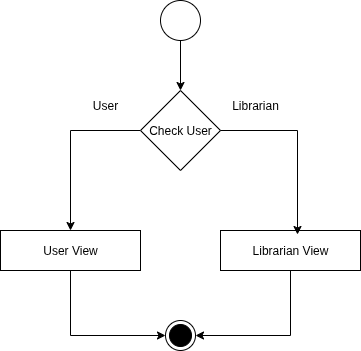

The diagram above was exported from draw.io. Its source (the exported page's mxGraphModel, read from the mxfile embedded in the PNG):
<mxGraphModel dx="1665" dy="751" grid="1" gridSize="10" guides="1" tooltips="1" connect="1" arrows="1" fold="1" page="1" pageScale="1" pageWidth="850" pageHeight="1100" math="0" shadow="0">
  <root>
    <mxCell id="0" />
    <mxCell id="1" parent="0" />
    <mxCell id="lJglnSUr3ajMcQdKVT1l-6" style="edgeStyle=orthogonalEdgeStyle;rounded=0;orthogonalLoop=1;jettySize=auto;html=1;exitX=0.5;exitY=1;exitDx=0;exitDy=0;entryX=0.5;entryY=0;entryDx=0;entryDy=0;" parent="1" source="lJglnSUr3ajMcQdKVT1l-1" target="lJglnSUr3ajMcQdKVT1l-2" edge="1">
      <mxGeometry relative="1" as="geometry" />
    </mxCell>
    <mxCell id="lJglnSUr3ajMcQdKVT1l-1" value="" style="ellipse;whiteSpace=wrap;html=1;aspect=fixed;" parent="1" vertex="1">
      <mxGeometry x="405" y="10" width="40" height="40" as="geometry" />
    </mxCell>
    <mxCell id="lJglnSUr3ajMcQdKVT1l-7" style="edgeStyle=orthogonalEdgeStyle;rounded=0;orthogonalLoop=1;jettySize=auto;html=1;exitX=0;exitY=0.5;exitDx=0;exitDy=0;entryX=0.5;entryY=0;entryDx=0;entryDy=0;" parent="1" source="lJglnSUr3ajMcQdKVT1l-2" target="lJglnSUr3ajMcQdKVT1l-3" edge="1">
      <mxGeometry relative="1" as="geometry" />
    </mxCell>
    <mxCell id="lJglnSUr3ajMcQdKVT1l-2" value="Check User" style="rhombus;whiteSpace=wrap;html=1;" parent="1" vertex="1">
      <mxGeometry x="385" y="100" width="80" height="80" as="geometry" />
    </mxCell>
    <mxCell id="lJglnSUr3ajMcQdKVT1l-9" style="edgeStyle=orthogonalEdgeStyle;rounded=0;orthogonalLoop=1;jettySize=auto;html=1;exitX=0.5;exitY=1;exitDx=0;exitDy=0;entryX=0;entryY=0.5;entryDx=0;entryDy=0;" parent="1" source="lJglnSUr3ajMcQdKVT1l-3" target="lJglnSUr3ajMcQdKVT1l-5" edge="1">
      <mxGeometry relative="1" as="geometry" />
    </mxCell>
    <mxCell id="lJglnSUr3ajMcQdKVT1l-3" value="User View" style="rounded=0;whiteSpace=wrap;html=1;" parent="1" vertex="1">
      <mxGeometry x="245" y="240" width="140" height="40" as="geometry" />
    </mxCell>
    <mxCell id="lJglnSUr3ajMcQdKVT1l-10" style="edgeStyle=orthogonalEdgeStyle;rounded=0;orthogonalLoop=1;jettySize=auto;html=1;exitX=0.5;exitY=1;exitDx=0;exitDy=0;entryX=1;entryY=0.5;entryDx=0;entryDy=0;" parent="1" source="lJglnSUr3ajMcQdKVT1l-4" target="lJglnSUr3ajMcQdKVT1l-5" edge="1">
      <mxGeometry relative="1" as="geometry" />
    </mxCell>
    <mxCell id="lJglnSUr3ajMcQdKVT1l-4" value="Librarian View" style="rounded=0;whiteSpace=wrap;html=1;" parent="1" vertex="1">
      <mxGeometry x="465" y="240" width="140" height="40" as="geometry" />
    </mxCell>
    <mxCell id="lJglnSUr3ajMcQdKVT1l-5" value="" style="ellipse;html=1;shape=endState;fillColor=strokeColor;" parent="1" vertex="1">
      <mxGeometry x="410" y="330" width="30" height="30" as="geometry" />
    </mxCell>
    <mxCell id="lJglnSUr3ajMcQdKVT1l-8" style="edgeStyle=orthogonalEdgeStyle;rounded=0;orthogonalLoop=1;jettySize=auto;html=1;exitX=1;exitY=0.5;exitDx=0;exitDy=0;entryX=0.55;entryY=0.1;entryDx=0;entryDy=0;entryPerimeter=0;" parent="1" source="lJglnSUr3ajMcQdKVT1l-2" target="lJglnSUr3ajMcQdKVT1l-4" edge="1">
      <mxGeometry relative="1" as="geometry" />
    </mxCell>
    <mxCell id="jcj37FN7dQ9RlPVAYztN-1" value="User" style="text;html=1;align=center;verticalAlign=middle;whiteSpace=wrap;rounded=0;" vertex="1" parent="1">
      <mxGeometry x="320" y="100" width="60" height="30" as="geometry" />
    </mxCell>
    <mxCell id="jcj37FN7dQ9RlPVAYztN-3" value="Librarian" style="text;html=1;align=center;verticalAlign=middle;whiteSpace=wrap;rounded=0;" vertex="1" parent="1">
      <mxGeometry x="470" y="100" width="60" height="30" as="geometry" />
    </mxCell>
  </root>
</mxGraphModel>